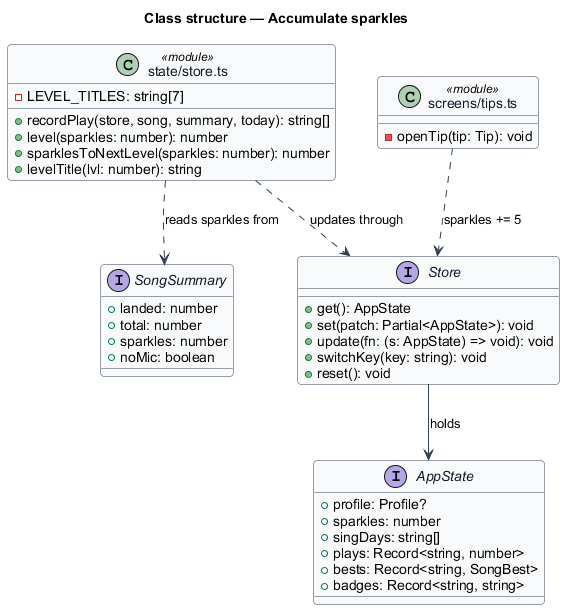

The diagram above was rendered by PlantUML. Its source (embedded in the PNG):
@startuml
' --- shared skin header ---
skinparam backgroundColor #FFFFFF
skinparam shadowing false
skinparam roundcorner 8
skinparam defaultFontName Arial
skinparam ArrowColor #344054
skinparam class {
  BorderColor #344054
  FontColor #101828
  BackgroundColor #F9FAFB
}
' --------------------------
title Class structure — Accumulate sparkles

interface AppState {
  +profile: Profile?
  +sparkles: number
  +singDays: string[]
  +plays: Record<string, number>
  +bests: Record<string, SongBest>
  +badges: Record<string, string>
}

interface SongSummary {
  +landed: number
  +total: number
  +sparkles: number
  +noMic: boolean
}

interface Store {
  +get(): AppState
  +set(patch: Partial<AppState>): void
  +update(fn: (s: AppState) => void): void
  +switchKey(key: string): void
  +reset(): void
}

class "state/store.ts" as StoreMod <<module>> {
  +recordPlay(store, song, summary, today): string[]
  +level(sparkles: number): number
  +sparklesToNextLevel(sparkles: number): number
  +levelTitle(lvl: number): string
  -LEVEL_TITLES: string[7]
}

class "screens/tips.ts" as TipsMod <<module>> {
  -openTip(tip: Tip): void
}

StoreMod ..> Store : updates through
StoreMod ..> SongSummary : reads sparkles from
Store --> AppState : holds
TipsMod ..> Store : sparkles += 5
@enduml